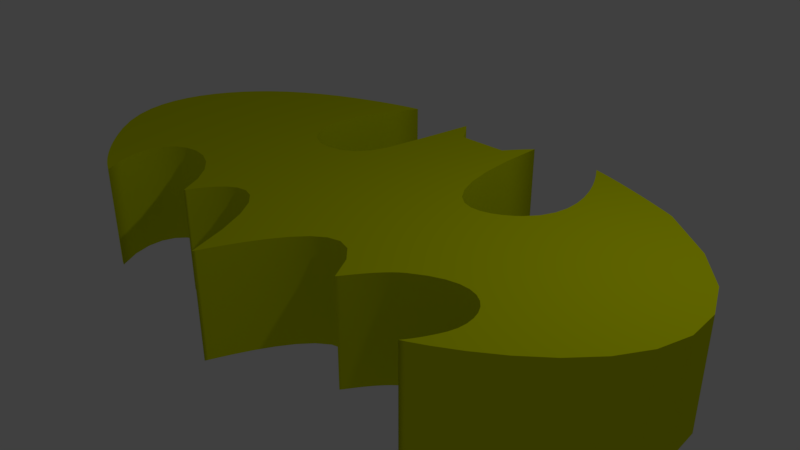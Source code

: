 # Source: 7._vectorizacion_Logo.blend  (saved by Blender 2.79.0; exported with 4.5.12 LTS)
import bpy
from mathutils import Matrix  # noqa: F401  (used for matrix-valued properties, if any)

bpy.ops.wm.read_factory_settings(use_empty=True)
scene = bpy.context.scene
scene.name = 'Scene'

# ---- collections
col_collection_1 = bpy.data.collections.new('Collection 1'); scene.collection.children.link(col_collection_1)

# ---- materials (node trees are filled in below, after node groups)
mat_material_001 = bpy.data.materials.new('Material.001')
mat_material_001.alpha_threshold = 0.0
mat_material_001.use_transparent_shadow = False
mat_material_001.diffuse_color = (0.7266, 0.8, 0.0, 1.0)
mat_material_001.roughness = 0.5

# ---- material node trees

# ---- world
world_world = bpy.data.worlds.new('World'); scene.world = world_world
world_world.color = (0.05088, 0.05088, 0.05088)
world_world.use_sun_shadow = False
world_world.sun_shadow_jitter_overblur = 0.0
world_world.cycles.sampling_method = 'MANUAL'

# ---- cameras
cam_camera = bpy.data.cameras.new('Camera')
cam_camera.clip_end = 100.0
cam_camera.lens = 35.0
cam_camera.sensor_width = 32.0
cam_camera.sensor_height = 18.0
cam_camera.ortho_scale = 7.314
cam_camera.dof.focus_distance = 0.0
cam_camera.dof.aperture_fstop = 128.0

# ---- lights
light_lamp = bpy.data.lights.new('Lamp', 'POINT')
light_lamp.transmission_factor = 0.0
light_lamp.cutoff_distance = 30.0
light_lamp.energy = 100.0
light_lamp.shadow_buffer_clip_start = 1.001
light_lamp.shadow_soft_size = 0.1
light_lamp.shadow_maximum_resolution = 0.006
light_lamp.use_absolute_resolution = True

# ---- curves / text
cu_beziercurve = bpy.data.curves.new('BezierCurve', 'CURVE')
cu_beziercurve.dimensions = '2D'
_sp = cu_beziercurve.splines.new('BEZIER'); _sp.bezier_points.add(17)
_sp.bezier_points.foreach_set('co', [0.03016, -0.6423, 0.0, 1.269, -0.288, 0.0, 2.709, -1.053, 0.0, 4.157, -0.2885, 0.0, 4.599, 0.2732, 0.0, 5.625, -0.1885, 0.0, 5.417, -0.6037, 0.0, 5.74, 3.384, 0.0, 4.34, 3.89, 0.0, 4.562, 2.148, 0.0, 3.344, 3.88, 0.0, 3.068, 3.528, 0.0, 2.363, 3.521, 0.0, 2.085, 3.88, 0.0, 1.929, 2.48, 0.0, 1.067, 3.894, 0.0, -1.212, 2.763, 0.0, -1.247, 0.2182, 0.0])
_sp.bezier_points.foreach_set('handle_left', [0.03962, -0.6546, 0.0, 0.5407, 1.084, 0.0, 1.841, 1.367, 0.0, 3.448, 1.277, 0.0, 4.368, 0.1078, 0.0, 5.757, 0.23, 0.0, 5.524, -0.4573, 0.0, 9.137, 1.145, 0.0, 4.873, 3.79, 0.0, 5.179, 2.791, 0.0, 3.314, 1.255, 0.0, 3.242, 3.751, 0.0, 2.648, 3.526, 0.0, 2.215, 3.725, 0.0, 2.003, 3.025, 0.0, -0.163, 1.827, 0.0, -0.4213, 3.574, 0.0, -2.233, 1.171, 0.0])
_sp.bezier_points.foreach_set('handle_right', [-0.8405, 0.4911, 0.0, 1.272, -0.2942, 0.0, 2.72, -1.083, 0.0, 4.166, -0.3067, 0.0, 5.412, 0.8547, 0.0, 5.61, -0.2334, 0.0, 5.413, -0.6091, 0.0, 5.7, 3.41, 0.0, 4.328, 3.893, 0.0, 4.31, 1.885, 0.0, 3.344, 3.888, 0.0, 3.066, 3.525, 0.0, 2.357, 3.521, 0.0, 2.08, 3.885, 0.0, 1.779, 1.392, 0.0, 1.077, 3.911, 0.0, -1.778, 2.183, 0.0, -0.5268, -0.4774, 0.0])
for _p, _l, _r in zip(_sp.bezier_points, ['ALIGNED', 'ALIGNED', 'ALIGNED', 'ALIGNED', 'ALIGNED', 'ALIGNED', 'ALIGNED', 'ALIGNED', 'ALIGNED', 'ALIGNED', 'ALIGNED', 'ALIGNED', 'ALIGNED', 'ALIGNED', 'ALIGNED', 'ALIGNED', 'ALIGNED', 'ALIGNED'], ['ALIGNED', 'ALIGNED', 'ALIGNED', 'ALIGNED', 'ALIGNED', 'ALIGNED', 'ALIGNED', 'ALIGNED', 'ALIGNED', 'ALIGNED', 'ALIGNED', 'ALIGNED', 'ALIGNED', 'ALIGNED', 'ALIGNED', 'ALIGNED', 'ALIGNED', 'ALIGNED']): _p.handle_left_type = _l; _p.handle_right_type = _r
_sp.order_u = 0
_sp.order_v = 0
_sp.use_cyclic_u = True
cu_beziercurve.materials.append(mat_material_001)
cu_beziercurve.use_path = True
cu_beziercurve.use_path_clamp = True
cu_beziercurve.bevel_resolution = 0
cu_beziercurve.extrude = 0.7
cu_beziercurve.fill_mode = 'BOTH'

# ---- objects
ob_beziercurve = bpy.data.objects.new('BezierCurve', cu_beziercurve)
ob_lamp = bpy.data.objects.new('Lamp', light_lamp)
ob_camera = bpy.data.objects.new('Camera', cam_camera)

# ---- transforms, parenting, visibility, modifiers, constraints
ob_beziercurve.location = (-2.663, -1.47, 0.2834)
ob_beziercurve.lineart.crease_threshold = 0.0
ob_lamp.location = (4.076, 1.005, 5.904)
ob_lamp.rotation_euler = (0.6503, 0.05522, 1.866)
ob_lamp.lock_rotations_4d = False
ob_lamp.empty_display_type = 'ARROWS'
ob_lamp.color = (0.0, 0.0, 0.0, 0.0)
ob_lamp.lineart.crease_threshold = 0.0
ob_camera.location = (7.481, -6.508, 5.344)
ob_camera.rotation_euler = (1.109, 0.0, 0.8149)
ob_camera.lock_rotations_4d = False
ob_camera.empty_display_type = 'ARROWS'
ob_camera.color = (0.0, 0.0, 0.0, 0.0)
ob_camera.display_type = 'WIRE'
ob_camera.lineart.crease_threshold = 0.0

# ---- collection membership
col_collection_1.objects.link(ob_beziercurve)
col_collection_1.objects.link(ob_lamp)
col_collection_1.objects.link(ob_camera)

# ---- scene / render settings (as saved in the file)
scene.camera = ob_camera
scene.frame_start = 1; scene.frame_end = 250; scene.frame_set(1)
scene.render.engine = 'BLENDER_EEVEE_NEXT'
scene.render.resolution_percentage = 50
scene.render.dither_intensity = 0.0
scene.cycles.use_denoising = False
scene.cycles.samples = 128
scene.cycles.sampling_pattern = 'TABULATED_SOBOL'
scene.cycles.use_adaptive_sampling = False
scene.cycles.use_light_tree = False
scene.cycles.blur_glossy = 0.0
scene.cycles.sample_clamp_indirect = 0.0
scene.view_settings.view_transform = 'Standard'
bpy.context.view_layer.update()
